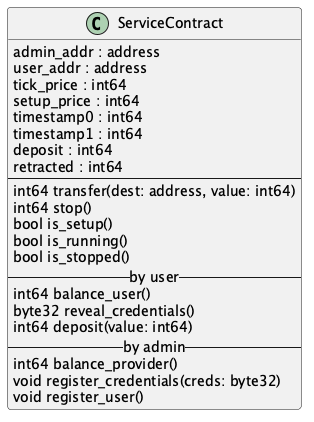

The diagram above was rendered by PlantUML. Its source (embedded in the PNG):
@startuml Class-Service-Contract

!theme mars

skinparam backgroundColor #ffffff

class ServiceContract {
    admin_addr : address
    user_addr : address
    tick_price : int64
    setup_price : int64
    timestamp0 : int64
    timestamp1 : int64
    deposit : int64
    retracted : int64
    --
    int64 transfer(dest: address, value: int64)
    int64 stop()
    bool is_setup()
    bool is_running()
    bool is_stopped()
    -- by user --
    int64 balance_user()
    byte32 reveal_credentials()
    int64 deposit(value: int64)
    -- by admin --
    int64 balance_provider()
    void register_credentials(creds: byte32)
    void register_user()
}

@enduml